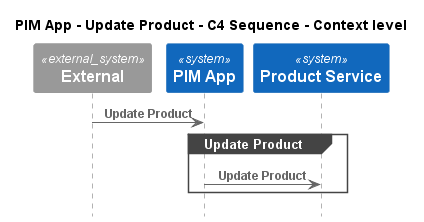

The diagram above was rendered by PlantUML. Its source (embedded in the PNG):
@startuml
!pragma layout smetana
!include ..\..\..\..\.c4s\C4_Sequence.puml

title PIM App - Update Product - C4 Sequence - Context level

System_Ext(C4InterFlow.SoftwareSystems.ExternalSystem, "External", "")
System(ECommercePlatform.SoftwareSystems.PIMApp, "PIM App", "")
System(ECommercePlatform.SoftwareSystems.ProductService, "Product Service", "")

Rel(C4InterFlow.SoftwareSystems.ExternalSystem, ECommercePlatform.SoftwareSystems.PIMApp, "Update Product")
group Update Product
Rel(ECommercePlatform.SoftwareSystems.PIMApp, ECommercePlatform.SoftwareSystems.ProductService, "Update Product")
end


@enduml